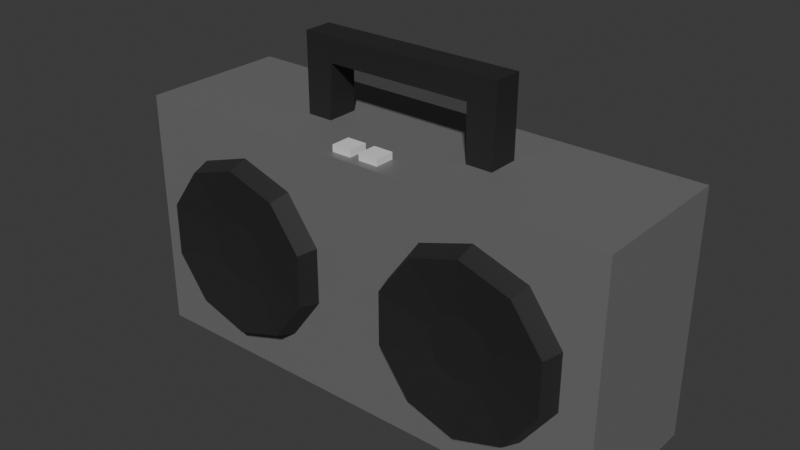 # Source: boombox.blend  (saved by Blender 4.1.24; exported with 4.5.12 LTS)
import bpy
from mathutils import Matrix  # noqa: F401  (used for matrix-valued properties, if any)

bpy.ops.wm.read_factory_settings(use_empty=True)
scene = bpy.context.scene
scene.name = 'Scene'

# ---- collections
col_collection = bpy.data.collections.new('Collection'); scene.collection.children.link(col_collection)

# ---- materials (node trees are filled in below, after node groups)
mat_material = bpy.data.materials.new('Material')
mat_material.alpha_threshold = 0.0
mat_material.use_transparent_shadow = False
mat_material.roughness = 0.5
mat_material.line_color = (0.0, 0.0, 0.0, 1.0)
mat_speakers = bpy.data.materials.new('Speakers')
mat_speakers.use_transparent_shadow = False
mat_material_001 = bpy.data.materials.new('Material.001')
mat_material_001.use_transparent_shadow = False

# ---- material node trees
mat_material.use_nodes = True; mat_material.node_tree.nodes.clear()
_N = mat_material.node_tree.nodes; _L = mat_material.node_tree.links
n0 = _N.new('ShaderNodeOutputMaterial'); n0.name = 'Material Output'; n0.location = (300, 300)
n1 = _N.new('ShaderNodeBsdfPrincipled'); n1.name = 'Principled BSDF'; n1.location = (10, 300)
n1.inputs[0].default_value = (0.1936, 0.1936, 0.1936, 1.0)
n1.inputs[1].default_value = 0.1654
n1.inputs[3].default_value = 1.45
_L.new(n1.outputs[0], n0.inputs[0])
n0.is_active_output = True
mat_speakers.use_nodes = True; mat_speakers.node_tree.nodes.clear()
_N = mat_speakers.node_tree.nodes; _L = mat_speakers.node_tree.links
n0 = _N.new('ShaderNodeBsdfPrincipled'); n0.name = 'Principled BSDF'; n0.location = (10, 300)
n0.inputs[0].default_value = (0.02176, 0.02176, 0.02176, 1.0)
n1 = _N.new('ShaderNodeOutputMaterial'); n1.name = 'Material Output'; n1.location = (300, 300)
_L.new(n0.outputs[0], n1.inputs[0])
n1.is_active_output = True
mat_material_001.use_nodes = True; mat_material_001.node_tree.nodes.clear()
_N = mat_material_001.node_tree.nodes; _L = mat_material_001.node_tree.links
n0 = _N.new('ShaderNodeBsdfPrincipled'); n0.name = 'Principled BSDF'; n0.location = (10, 300)
n1 = _N.new('ShaderNodeOutputMaterial'); n1.name = 'Material Output'; n1.location = (300, 300)
_L.new(n0.outputs[0], n1.inputs[0])
n1.is_active_output = True

# ---- world
world_world = bpy.data.worlds.new('World'); scene.world = world_world
world_world.use_nodes = True; world_world.node_tree.nodes.clear()
_N = world_world.node_tree.nodes; _L = world_world.node_tree.links
n0 = _N.new('ShaderNodeOutputWorld'); n0.name = 'World Output'; n0.location = (300, 300)
n1 = _N.new('ShaderNodeBackground'); n1.name = 'Background'; n1.location = (10, 300)
n1.inputs[0].default_value = (0.05088, 0.05088, 0.05088, 1.0)
_L.new(n1.outputs[0], n0.inputs[0])
n0.is_active_output = True
world_world.color = (0.05088, 0.05088, 0.05088)
world_world.use_sun_shadow = False
world_world.sun_shadow_jitter_overblur = 0.0

# ---- meshes
me_cube_001 = bpy.data.meshes.new('Cube.001')
me_cube_001.from_pydata([(-1.0, -0.3026, -0.4907), (-1.0, -0.3026, 0.499), (-1.0, 0.3026, -0.4907), (-1.0, 0.3026, 0.499), (1.0, -0.3026, -0.4907), (1.0, -0.3026, 0.499), (1.0, 0.3026, -0.4907), (1.0, 0.3026, 0.499), (0.0, 0.3026, -0.4907), (0.0, 0.3026, 0.499), (0.0, -0.3026, -0.4907), (0.0, -0.3026, 0.499), (-0.5, 0.3026, -0.4907), (-0.5, -0.3026, 0.499), (-0.5, 0.3026, 0.499), (-0.5, -0.3026, -0.4907), (0.5, 0.3026, 0.499), (0.5, -0.3026, -0.4907), (0.5, 0.3026, -0.4907), (0.5, -0.3026, 0.499), (-0.4, 0.3026, 0.499), (-0.3, 0.3026, 0.499), (-0.2, 0.3026, 0.499), (-0.1, 0.3026, 0.499), (0.4, -0.3026, 0.499), (0.3, -0.3026, 0.499), (0.2, -0.3026, 0.499), (0.1, -0.3026, 0.499), (0.0, 0.1815, 0.499), (0.0, 0.06052, 0.499), (0.0, -0.06052, 0.499), (0.0, -0.1815, 0.499), (-0.1, -0.3026, 0.499), (-0.2, -0.3026, 0.499), (-0.3, -0.3026, 0.499), (-0.4, -0.3026, 0.499), (-0.5, 0.1815, 0.499), (-0.5, 0.06052, 0.499), (-0.5, -0.06052, 0.499), (-0.5, -0.1815, 0.499), (0.1, 0.3026, 0.499), (0.2, 0.3026, 0.499), (0.3, 0.3026, 0.499), (0.4, 0.3026, 0.499), (0.5, 0.1815, 0.499), (0.5, 0.06052, 0.499), (0.5, -0.06052, 0.499), (0.5, -0.1815, 0.499), (-0.1, 0.1815, 0.499), (-0.1, 0.06052, 0.499), (-0.1, -0.06052, 0.499), (-0.1, -0.1815, 0.499), (-0.2, 0.1815, 0.499), (-0.2, 0.06052, 0.499), (-0.2, -0.06052, 0.499), (-0.2, -0.1815, 0.499), (-0.3, 0.1815, 0.499), (-0.3, 0.06052, 0.499), (-0.3, -0.06052, 0.499), (-0.3, -0.1815, 0.499), (-0.4, 0.1815, 0.499), (-0.4, 0.06052, 0.499), (-0.4, -0.06052, 0.499), (-0.4, -0.1815, 0.499), (0.4, 0.1815, 0.499), (0.4, 0.06052, 0.499), (0.4, -0.06052, 0.499), (0.4, -0.1815, 0.499), (0.3, 0.1815, 0.499), (0.3, 0.06052, 0.499), (0.3, -0.06052, 0.499), (0.3, -0.1815, 0.499), (0.2, 0.1815, 0.499), (0.2, 0.06052, 0.499), (0.2, -0.06052, 0.499), (0.2, -0.1815, 0.499), (0.1, 0.1815, 0.499), (0.1, 0.06052, 0.499), (0.1, -0.06052, 0.499), (0.1, -0.1815, 0.499)], [], [(0, 1, 3, 2), (18, 16, 7, 6), (6, 7, 5, 4), (15, 13, 1, 0), (18, 6, 4, 17), (14, 3, 1, 13, 39, 38, 37, 36), (79, 31, 11, 27), (12, 8, 10, 15), (17, 19, 24, 25, 26, 27, 11, 10), (12, 14, 20, 21, 22, 23, 9, 8), (2, 3, 14, 12), (2, 12, 15, 0), (63, 39, 13, 35), (10, 11, 32, 33, 34, 35, 13, 15), (4, 5, 19, 17), (7, 16, 44, 45, 46, 47, 19, 5), (8, 18, 17, 10), (8, 9, 40, 41, 42, 43, 16, 18), (31, 51, 32, 11), (51, 55, 33, 32), (55, 59, 34, 33), (59, 63, 35, 34), (9, 23, 48, 28), (28, 48, 49, 29), (29, 49, 50, 30), (30, 50, 51, 31), (23, 22, 52, 48), (48, 52, 53, 49), (49, 53, 54, 50), (50, 54, 55, 51), (22, 21, 56, 52), (52, 56, 57, 53), (53, 57, 58, 54), (54, 58, 59, 55), (21, 20, 60, 56), (56, 60, 61, 57), (57, 61, 62, 58), (58, 62, 63, 59), (20, 14, 36, 60), (60, 36, 37, 61), (61, 37, 38, 62), (62, 38, 39, 63), (47, 67, 24, 19), (67, 71, 25, 24), (71, 75, 26, 25), (75, 79, 27, 26), (16, 43, 64, 44), (44, 64, 65, 45), (45, 65, 66, 46), (46, 66, 67, 47), (43, 42, 68, 64), (64, 68, 69, 65), (65, 69, 70, 66), (66, 70, 71, 67), (42, 41, 72, 68), (68, 72, 73, 69), (69, 73, 74, 70), (70, 74, 75, 71), (41, 40, 76, 72), (72, 76, 77, 73), (73, 77, 78, 74), (74, 78, 79, 75), (40, 9, 28, 76), (76, 28, 29, 77), (77, 29, 30, 78), (78, 30, 31, 79)])
_uv = me_cube_001.uv_layers.new(name='UVMap')
_uv.uv.foreach_set('vector', [0.375, 0.0, 0.625, 0.0, 0.625, 0.25, 0.375, 0.25, 0.375, 0.4375, 0.625, 0.4375, 0.625, 0.5, 0.375, 0.5, 0.375, 0.5, 0.625, 0.5, 0.625, 0.75, 0.375, 0.75, 0.375, 0.9375, 0.625, 0.9375, 0.625, 1.0, 0.375, 1.0, 0.3125, 0.5, 0.375, 0.5, 0.375, 0.75, 0.3125, 0.75, 0.8125, 0.5, 0.875, 0.5, 0.875, 0.75, 0.8125, 0.75, 0.8125, 0.7, 0.8125, 0.65, 0.8125, 0.6, 0.8125, 0.55, 0.7375, 0.7, 0.75, 0.7, 0.75, 0.75, 0.7375, 0.75, 0.1875, 0.5, 0.25, 0.5, 0.25, 0.75, 0.1875, 0.75, 0.375, 0.8125, 0.625, 0.8125, 0.625, 0.825, 0.625, 0.8375, 0.625, 0.85, 0.625, 0.8625, 0.625, 0.875, 0.375, 0.875, 0.375, 0.3125, 0.625, 0.3125, 0.625, 0.325, 0.625, 0.3375, 0.625, 0.35, 0.625, 0.3625, 0.625, 0.375, 0.375, 0.375, 0.375, 0.25, 0.625, 0.25, 0.625, 0.3125, 0.375, 0.3125, 0.125, 0.5, 0.1875, 0.5, 0.1875, 0.75, 0.125, 0.75, 0.8, 0.7, 0.8125, 0.7, 0.8125, 0.75, 0.8, 0.75, 0.375, 0.875, 0.625, 0.875, 0.625, 0.8875, 0.625, 0.9, 0.625, 0.9125, 0.625, 0.925, 0.625, 0.9375, 0.375, 0.9375, 0.375, 0.75, 0.625, 0.75, 0.625, 0.8125, 0.375, 0.8125, 0.625, 0.5, 0.6875, 0.5, 0.6875, 0.55, 0.6875, 0.6, 0.6875, 0.65, 0.6875, 0.7, 0.6875, 0.75, 0.625, 0.75, 0.25, 0.5, 0.3125, 0.5, 0.3125, 0.75, 0.25, 0.75, 0.375, 0.375, 0.625, 0.375, 0.625, 0.3875, 0.625, 0.4, 0.625, 0.4125, 0.625, 0.425, 0.625, 0.4375, 0.375, 0.4375, 0.75, 0.7, 0.7625, 0.7, 0.7625, 0.75, 0.75, 0.75, 0.7625, 0.7, 0.775, 0.7, 0.775, 0.75, 0.7625, 0.75, 0.775, 0.7, 0.7875, 0.7, 0.7875, 0.75, 0.775, 0.75, 0.7875, 0.7, 0.8, 0.7, 0.8, 0.75, 0.7875, 0.75, 0.75, 0.5, 0.7625, 0.5, 0.7625, 0.55, 0.75, 0.55, 0.75, 0.55, 0.7625, 0.55, 0.7625, 0.6, 0.75, 0.6, 0.75, 0.6, 0.7625, 0.6, 0.7625, 0.65, 0.75, 0.65, 0.75, 0.65, 0.7625, 0.65, 0.7625, 0.7, 0.75, 0.7, 0.7625, 0.5, 0.775, 0.5, 0.775, 0.55, 0.7625, 0.55, 0.7625, 0.55, 0.775, 0.55, 0.775, 0.6, 0.7625, 0.6, 0.7625, 0.6, 0.775, 0.6, 0.775, 0.65, 0.7625, 0.65, 0.7625, 0.65, 0.775, 0.65, 0.775, 0.7, 0.7625, 0.7, 0.775, 0.5, 0.7875, 0.5, 0.7875, 0.55, 0.775, 0.55, 0.775, 0.55, 0.7875, 0.55, 0.7875, 0.6, 0.775, 0.6, 0.775, 0.6, 0.7875, 0.6, 0.7875, 0.65, 0.775, 0.65, 0.775, 0.65, 0.7875, 0.65, 0.7875, 0.7, 0.775, 0.7, 0.7875, 0.5, 0.8, 0.5, 0.8, 0.55, 0.7875, 0.55, 0.7875, 0.55, 0.8, 0.55, 0.8, 0.6, 0.7875, 0.6, 0.7875, 0.6, 0.8, 0.6, 0.8, 0.65, 0.7875, 0.65, 0.7875, 0.65, 0.8, 0.65, 0.8, 0.7, 0.7875, 0.7, 0.8, 0.5, 0.8125, 0.5, 0.8125, 0.55, 0.8, 0.55, 0.8, 0.55, 0.8125, 0.55, 0.8125, 0.6, 0.8, 0.6, 0.8, 0.6, 0.8125, 0.6, 0.8125, 0.65, 0.8, 0.65, 0.8, 0.65, 0.8125, 0.65, 0.8125, 0.7, 0.8, 0.7, 0.6875, 0.7, 0.7, 0.7, 0.7, 0.75, 0.6875, 0.75, 0.7, 0.7, 0.7125, 0.7, 0.7125, 0.75, 0.7, 0.75, 0.7125, 0.7, 0.725, 0.7, 0.725, 0.75, 0.7125, 0.75, 0.725, 0.7, 0.7375, 0.7, 0.7375, 0.75, 0.725, 0.75, 0.6875, 0.5, 0.7, 0.5, 0.7, 0.55, 0.6875, 0.55, 0.6875, 0.55, 0.7, 0.55, 0.7, 0.6, 0.6875, 0.6, 0.6875, 0.6, 0.7, 0.6, 0.7, 0.65, 0.6875, 0.65, 0.6875, 0.65, 0.7, 0.65, 0.7, 0.7, 0.6875, 0.7, 0.7, 0.5, 0.7125, 0.5, 0.7125, 0.55, 0.7, 0.55, 0.7, 0.55, 0.7125, 0.55, 0.7125, 0.6, 0.7, 0.6, 0.7, 0.6, 0.7125, 0.6, 0.7125, 0.65, 0.7, 0.65, 0.7, 0.65, 0.7125, 0.65, 0.7125, 0.7, 0.7, 0.7, 0.7125, 0.5, 0.725, 0.5, 0.725, 0.55, 0.7125, 0.55, 0.7125, 0.55, 0.725, 0.55, 0.725, 0.6, 0.7125, 0.6, 0.7125, 0.6, 0.725, 0.6, 0.725, 0.65, 0.7125, 0.65, 0.7125, 0.65, 0.725, 0.65, 0.725, 0.7, 0.7125, 0.7, 0.725, 0.5, 0.7375, 0.5, 0.7375, 0.55, 0.725, 0.55, 0.725, 0.55, 0.7375, 0.55, 0.7375, 0.6, 0.725, 0.6, 0.725, 0.6, 0.7375, 0.6, 0.7375, 0.65, 0.725, 0.65, 0.725, 0.65, 0.7375, 0.65, 0.7375, 0.7, 0.725, 0.7, 0.7375, 0.5, 0.75, 0.5, 0.75, 0.55, 0.7375, 0.55, 0.7375, 0.55, 0.75, 0.55, 0.75, 0.6, 0.7375, 0.6, 0.7375, 0.6, 0.75, 0.6, 0.75, 0.65, 0.7375, 0.65, 0.7375, 0.65, 0.75, 0.65, 0.75, 0.7, 0.7375, 0.7])
me_cube_001.materials.append(mat_material)
me_cube_001.update()
me_cube_002 = bpy.data.meshes.new('Cube.002')
me_cube_002.from_pydata([(0.03154, -0.06471, -1.018), (0.02617, -0.05918, -0.7827), (0.03154, 0.06471, -1.018), (0.02617, 0.05918, -0.7827), (0.1364, -0.06471, -1.018), (0.1445, -0.05918, -0.7827), (0.1364, 0.06471, -1.018), (0.1445, 0.05918, -0.7827), (0.02549, -0.05918, -0.6837), (0.02549, 0.05918, -0.6837), (0.1397, 0.05918, -0.6837), (0.1397, -0.05918, -0.6837), (0.8538, -0.06471, -1.018), (0.8591, -0.05918, -0.7827), (0.8538, 0.06471, -1.018), (0.8591, 0.05918, -0.7827), (0.7489, -0.06471, -1.018), (0.7408, -0.05918, -0.7827), (0.7489, 0.06471, -1.018), (0.7408, 0.05918, -0.7827), (0.8598, -0.05918, -0.6837), (0.8598, 0.05918, -0.6837), (0.7456, 0.05918, -0.6837), (0.7456, -0.05918, -0.6837)], [], [(0, 1, 3, 2), (2, 3, 7, 6), (6, 7, 5, 4), (4, 5, 1, 0), (2, 6, 4, 0), (3, 1, 8, 9), (10, 9, 8, 11), (1, 5, 11, 8), (7, 3, 9, 10), (23, 22, 10, 11), (12, 14, 15, 13), (14, 18, 19, 15), (18, 16, 17, 19), (16, 12, 13, 17), (14, 12, 16, 18), (15, 21, 20, 13), (22, 23, 20, 21), (13, 20, 23, 17), (19, 22, 21, 15), (17, 23, 11, 5), (22, 19, 7, 10), (19, 17, 5, 7)])
_uv = me_cube_002.uv_layers.new(name='UVMap')
_uv.uv.foreach_set('vector', [0.375, 0.0, 0.625, 0.0, 0.625, 0.25, 0.375, 0.25, 0.375, 0.25, 0.625, 0.25, 0.625, 0.5, 0.375, 0.5, 0.375, 0.5, 0.625, 0.5, 0.625, 0.75, 0.375, 0.75, 0.375, 0.75, 0.625, 0.75, 0.625, 1.0, 0.375, 1.0, 0.125, 0.5, 0.375, 0.5, 0.375, 0.75, 0.125, 0.75, 0.625, 0.25, 0.625, 0.0, 0.625, 0.0, 0.625, 0.25, 0.625, 0.5, 0.875, 0.5, 0.875, 0.75, 0.625, 0.75, 0.625, 1.0, 0.625, 0.75, 0.625, 0.75, 0.625, 1.0, 0.625, 0.5, 0.625, 0.25, 0.625, 0.25, 0.625, 0.5, 0.625, 0.75, 0.625, 0.5, 0.625, 0.5, 0.625, 0.75, 0.375, 0.0, 0.375, 0.25, 0.625, 0.25, 0.625, 0.0, 0.375, 0.25, 0.375, 0.5, 0.625, 0.5, 0.625, 0.25, 0.375, 0.5, 0.375, 0.75, 0.625, 0.75, 0.625, 0.5, 0.375, 0.75, 0.375, 1.0, 0.625, 1.0, 0.625, 0.75, 0.125, 0.5, 0.125, 0.75, 0.375, 0.75, 0.375, 0.5, 0.625, 0.25, 0.625, 0.25, 0.625, 0.0, 0.625, 0.0, 0.625, 0.5, 0.625, 0.75, 0.875, 0.75, 0.875, 0.5, 0.625, 1.0, 0.625, 1.0, 0.625, 0.75, 0.625, 0.75, 0.625, 0.5, 0.625, 0.5, 0.625, 0.25, 0.625, 0.25, 0.625, 0.75, 0.625, 0.75, 0.625, 0.75, 0.625, 0.75, 0.625, 0.5, 0.625, 0.5, 0.625, 0.5, 0.625, 0.5, 0.625, 0.5, 0.625, 0.75, 0.625, 0.75, 0.625, 0.5])
me_cube_002.materials.append(mat_speakers)
me_cube_002.update()
me_cylinder = bpy.data.meshes.new('Cylinder')
me_cylinder.from_pydata([(-6.547e-09, -0.3026, 0.3682), (-6.098e-09, -0.3588, 0.1251), (0.2164, -0.3026, 0.2978), (0.07351, -0.3588, 0.1012), (0.3501, -0.3026, 0.1138), (0.1189, -0.3588, 0.03865), (0.3501, -0.3026, -0.1138), (0.1189, -0.3588, -0.03865), (0.2164, -0.3026, -0.2978), (0.07351, -0.3588, -0.1012), (-6.547e-09, -0.3026, -0.3682), (-6.098e-09, -0.3588, -0.1251), (-0.2164, -0.3026, -0.2978), (-0.07351, -0.3588, -0.1012), (-0.3501, -0.3026, -0.1138), (-0.1189, -0.3588, -0.03865), (-0.3501, -0.3026, 0.1138), (-0.1189, -0.3588, 0.03865), (-0.2164, -0.3026, 0.2978), (-0.07351, -0.3588, 0.1012), (0.2016, -0.3794, 0.2774), (-6.098e-09, -0.3794, 0.3429), (0.3261, -0.3794, 0.106), (0.3261, -0.3794, -0.106), (0.2016, -0.3794, -0.2774), (-6.098e-09, -0.3794, -0.3429), (-0.2016, -0.3794, -0.2774), (-0.3261, -0.3794, -0.106), (-0.3261, -0.3794, 0.106), (-0.2016, -0.3794, 0.2774)], [], [(0, 21, 20, 2), (2, 20, 22, 4), (4, 22, 23, 6), (6, 23, 24, 8), (8, 24, 25, 10), (10, 25, 26, 12), (12, 26, 27, 14), (14, 27, 28, 16), (3, 1, 19, 17, 15, 13, 11, 9, 7, 5), (16, 28, 29, 18), (18, 29, 21, 0), (0, 2, 4, 6, 8, 10, 12, 14, 16, 18), (1, 3, 20, 21), (3, 5, 22, 20), (5, 7, 23, 22), (7, 9, 24, 23), (9, 11, 25, 24), (11, 13, 26, 25), (13, 15, 27, 26), (15, 17, 28, 27), (17, 19, 29, 28), (19, 1, 21, 29)])
_uv = me_cylinder.uv_layers.new(name='UVMap')
_uv.uv.foreach_set('vector', [1.0, 0.5, 1.0, 1.0, 0.9, 1.0, 0.9, 0.5, 0.9, 0.5, 0.9, 1.0, 0.8, 1.0, 0.8, 0.5, 0.8, 0.5, 0.8, 1.0, 0.7, 1.0, 0.7, 0.5, 0.7, 0.5, 0.7, 1.0, 0.6, 1.0, 0.6, 0.5, 0.6, 0.5, 0.6, 1.0, 0.5, 1.0, 0.5, 0.5, 0.5, 0.5, 0.5, 1.0, 0.4, 1.0, 0.4, 0.5, 0.4, 0.5, 0.4, 1.0, 0.3, 1.0, 0.3, 0.5, 0.3, 0.5, 0.3, 1.0, 0.2, 1.0, 0.2, 0.5, 0.3015, 0.3208, 0.25, 0.3375, 0.1985, 0.3208, 0.1667, 0.2771, 0.1667, 0.2229, 0.1985, 0.1792, 0.25, 0.1625, 0.3015, 0.1792, 0.3333, 0.2229, 0.3333, 0.2771, 0.2, 0.5, 0.2, 1.0, 0.1, 1.0, 0.1, 0.5, 0.1, 0.5, 0.1, 1.0, -7.451e-08, 1.0, -7.451e-08, 0.5, 0.75, 0.49, 0.8911, 0.4442, 0.9783, 0.3242, 0.9783, 0.1758, 0.8911, 0.05584, 0.75, 0.01, 0.6089, 0.05584, 0.5217, 0.1758, 0.5217, 0.3242, 0.6089, 0.4442, 0.25, 0.3375, 0.3015, 0.3208, 0.3911, 0.4442, 0.25, 0.49, 0.3015, 0.3208, 0.3333, 0.2771, 0.4783, 0.3242, 0.3911, 0.4442, 0.3333, 0.2771, 0.3333, 0.2229, 0.4783, 0.1758, 0.4783, 0.3242, 0.3333, 0.2229, 0.3015, 0.1792, 0.3911, 0.05584, 0.4783, 0.1758, 0.3015, 0.1792, 0.25, 0.1625, 0.25, 0.01, 0.3911, 0.05584, 0.25, 0.1625, 0.1985, 0.1792, 0.1089, 0.05584, 0.25, 0.01, 0.1985, 0.1792, 0.1667, 0.2229, 0.02175, 0.1758, 0.1089, 0.05584, 0.1667, 0.2229, 0.1667, 0.2771, 0.02175, 0.3242, 0.02175, 0.1758, 0.1667, 0.2771, 0.1985, 0.3208, 0.1089, 0.4442, 0.02175, 0.3242, 0.1985, 0.3208, 0.25, 0.3375, 0.25, 0.49, 0.1089, 0.4442])
me_cylinder.materials.append(mat_speakers)
me_cylinder.update()
me_cube_004 = bpy.data.meshes.new('Cube.004')
me_cube_004.from_pydata([(-0.04, -0.04, -0.04), (-0.04, -0.04, -0.01324), (-0.04, 0.04, -0.04), (-0.04, 0.04, -0.01324), (0.04, -0.04, -0.04), (0.04, -0.04, -0.01324), (0.04, 0.04, -0.04), (0.04, 0.04, -0.01324), (-0.1572, -0.04109, -0.04), (-0.1572, -0.04109, -0.01324), (-0.1572, 0.03891, -0.04), (-0.1572, 0.03891, -0.01324), (-0.07724, -0.04109, -0.04), (-0.07724, -0.04109, -0.01324), (-0.07724, 0.03891, -0.04), (-0.07724, 0.03891, -0.01324)], [], [(0, 1, 3, 2), (2, 3, 7, 6), (6, 7, 5, 4), (4, 5, 1, 0), (2, 6, 4, 0), (7, 3, 1, 5), (8, 9, 11, 10), (10, 11, 15, 14), (14, 15, 13, 12), (12, 13, 9, 8), (10, 14, 12, 8), (15, 11, 9, 13)])
_uv = me_cube_004.uv_layers.new(name='UVMap')
_uv.uv.foreach_set('vector', [0.375, 0.0, 0.625, 0.0, 0.625, 0.25, 0.375, 0.25, 0.375, 0.25, 0.625, 0.25, 0.625, 0.5, 0.375, 0.5, 0.375, 0.5, 0.625, 0.5, 0.625, 0.75, 0.375, 0.75, 0.375, 0.75, 0.625, 0.75, 0.625, 1.0, 0.375, 1.0, 0.125, 0.5, 0.375, 0.5, 0.375, 0.75, 0.125, 0.75, 0.625, 0.5, 0.875, 0.5, 0.875, 0.75, 0.625, 0.75, 0.375, 0.0, 0.625, 0.0, 0.625, 0.25, 0.375, 0.25, 0.375, 0.25, 0.625, 0.25, 0.625, 0.5, 0.375, 0.5, 0.375, 0.5, 0.625, 0.5, 0.625, 0.75, 0.375, 0.75, 0.375, 0.75, 0.625, 0.75, 0.625, 1.0, 0.375, 1.0, 0.125, 0.5, 0.375, 0.5, 0.375, 0.75, 0.125, 0.75, 0.625, 0.5, 0.875, 0.5, 0.875, 0.75, 0.625, 0.75])
me_cube_004.materials.append(mat_material_001)
me_cube_004.update()

# ---- objects
ob_cube = bpy.data.objects.new('Cube', me_cube_001)
ob_cube_001 = bpy.data.objects.new('Cube.001', me_cube_002)
ob_cylinder = bpy.data.objects.new('Cylinder', me_cylinder)
ob_cube_003 = bpy.data.objects.new('Cube.003', me_cube_004)

# ---- transforms, parenting, visibility, modifiers, constraints
ob_cube.location = (0.0, 0.0, 1.0)
ob_cube_001.location = (-0.4426, 0.0, 2.499)
ob_cylinder.location = (-0.5161, 0.0, 1.002)
_m = ob_cylinder.modifiers.new('Mirror', 'MIRROR')
_m.mirror_object = ob_cube
ob_cube_003.location = (0.05154, -0.2281, 1.539)

# ---- collection membership
col_collection.objects.link(ob_cube)
col_collection.objects.link(ob_cube_001)
col_collection.objects.link(ob_cylinder)
col_collection.objects.link(ob_cube_003)

# ---- scene / render settings (as saved in the file)
scene.frame_start = 1; scene.frame_end = 250; scene.frame_set(1)
scene.render.engine = 'BLENDER_EEVEE_NEXT'
scene.cycles.sampling_pattern = 'TABULATED_SOBOL'
scene.eevee.ray_tracing_options.trace_max_roughness = 0.0
bpy.context.view_layer.update()

# ---- added for rendering (the .blend has no active camera and no usable light): camera, sun
cam_auto = bpy.data.cameras.new('AutoCamera')
cam_auto.lens = 50.0
cam_auto.sensor_width = 36.0
cam_auto.clip_end = 1000.0
ob_auto_camera = bpy.data.objects.new('AutoCamera', cam_auto)
scene.collection.objects.link(ob_auto_camera)
ob_auto_camera.location = (2.29835, -2.79643, 3.00098)
ob_auto_camera.rotation_euler = (1.09748, -7.21219e-08, 0.694738)
scene.camera = ob_auto_camera
light_auto_sun = bpy.data.lights.new('AutoSun', 'SUN')
light_auto_sun.energy = 3.0
light_auto_sun.angle = 0.0523599
ob_auto_sun = bpy.data.objects.new('AutoSun', light_auto_sun)
scene.collection.objects.link(ob_auto_sun)
ob_auto_sun.rotation_euler = (0.872665, 0.174533, 0.523599)
bpy.context.view_layer.update()
